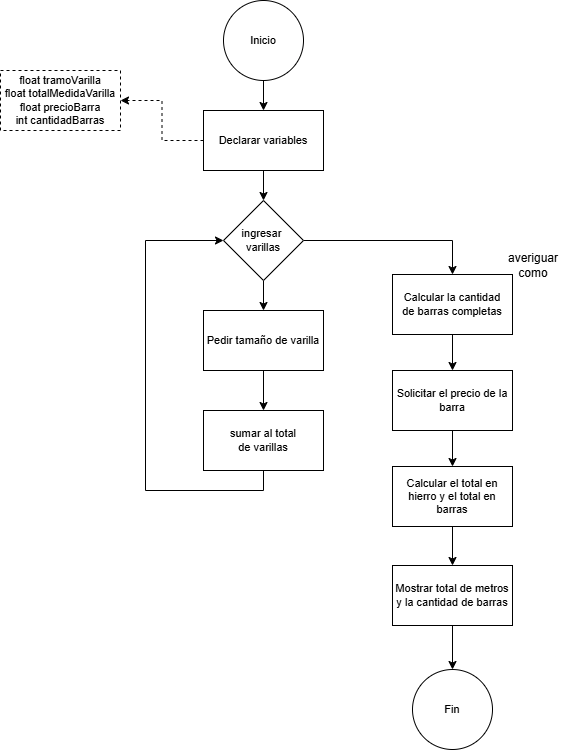

The diagram above was exported from draw.io. Its source (the exported page's mxGraphModel, read from the mxfile embedded in the PNG):
<mxGraphModel dx="719" dy="434" grid="0" gridSize="10" guides="1" tooltips="1" connect="1" arrows="1" fold="1" page="0" pageScale="1" pageWidth="827" pageHeight="1169" background="#ffffff" math="0" shadow="0">
  <root>
    <mxCell id="0" />
    <mxCell id="1" parent="0" />
    <mxCell id="0RRy0MM6g8XqSg9B9Ual-3" value="" style="edgeStyle=orthogonalEdgeStyle;rounded=0;orthogonalLoop=1;jettySize=auto;html=1;" edge="1" parent="1" source="0RRy0MM6g8XqSg9B9Ual-1" target="0RRy0MM6g8XqSg9B9Ual-2">
      <mxGeometry relative="1" as="geometry" />
    </mxCell>
    <mxCell id="0RRy0MM6g8XqSg9B9Ual-1" value="Inicio" style="ellipse;whiteSpace=wrap;html=1;fontSize=11;rounded=0;labelBackgroundColor=default;" vertex="1" parent="1">
      <mxGeometry x="370" y="340" width="80" height="80" as="geometry" />
    </mxCell>
    <mxCell id="0RRy0MM6g8XqSg9B9Ual-8" value="" style="edgeStyle=orthogonalEdgeStyle;rounded=0;orthogonalLoop=1;jettySize=auto;html=1;" edge="1" parent="1" source="0RRy0MM6g8XqSg9B9Ual-2" target="0RRy0MM6g8XqSg9B9Ual-7">
      <mxGeometry relative="1" as="geometry" />
    </mxCell>
    <mxCell id="0RRy0MM6g8XqSg9B9Ual-29" value="" style="edgeStyle=orthogonalEdgeStyle;rounded=0;orthogonalLoop=1;jettySize=auto;html=1;dashed=1;" edge="1" parent="1" source="0RRy0MM6g8XqSg9B9Ual-2" target="0RRy0MM6g8XqSg9B9Ual-28">
      <mxGeometry relative="1" as="geometry" />
    </mxCell>
    <mxCell id="0RRy0MM6g8XqSg9B9Ual-2" value="Declarar variables" style="whiteSpace=wrap;html=1;fontSize=11;rounded=0;labelBackgroundColor=default;" vertex="1" parent="1">
      <mxGeometry x="350" y="450" width="120" height="60" as="geometry" />
    </mxCell>
    <mxCell id="0RRy0MM6g8XqSg9B9Ual-10" value="" style="edgeStyle=orthogonalEdgeStyle;rounded=0;orthogonalLoop=1;jettySize=auto;html=1;" edge="1" parent="1" source="0RRy0MM6g8XqSg9B9Ual-7" target="0RRy0MM6g8XqSg9B9Ual-9">
      <mxGeometry relative="1" as="geometry" />
    </mxCell>
    <mxCell id="0RRy0MM6g8XqSg9B9Ual-16" value="" style="edgeStyle=orthogonalEdgeStyle;rounded=0;orthogonalLoop=1;jettySize=auto;html=1;entryX=0.5;entryY=0;entryDx=0;entryDy=0;" edge="1" parent="1" source="0RRy0MM6g8XqSg9B9Ual-7" target="0RRy0MM6g8XqSg9B9Ual-15">
      <mxGeometry relative="1" as="geometry" />
    </mxCell>
    <mxCell id="0RRy0MM6g8XqSg9B9Ual-7" value="ingresar&amp;nbsp;&lt;div&gt;varillas&lt;/div&gt;" style="rhombus;whiteSpace=wrap;html=1;fontSize=11;rounded=0;labelBackgroundColor=default;" vertex="1" parent="1">
      <mxGeometry x="370" y="540" width="80" height="80" as="geometry" />
    </mxCell>
    <mxCell id="0RRy0MM6g8XqSg9B9Ual-12" value="" style="edgeStyle=orthogonalEdgeStyle;rounded=0;orthogonalLoop=1;jettySize=auto;html=1;" edge="1" parent="1" source="0RRy0MM6g8XqSg9B9Ual-9" target="0RRy0MM6g8XqSg9B9Ual-11">
      <mxGeometry relative="1" as="geometry" />
    </mxCell>
    <mxCell id="0RRy0MM6g8XqSg9B9Ual-9" value="Pedir tamaño de varilla" style="whiteSpace=wrap;html=1;fontSize=11;rounded=0;labelBackgroundColor=default;" vertex="1" parent="1">
      <mxGeometry x="350" y="650" width="120" height="60" as="geometry" />
    </mxCell>
    <mxCell id="0RRy0MM6g8XqSg9B9Ual-14" style="edgeStyle=orthogonalEdgeStyle;rounded=0;orthogonalLoop=1;jettySize=auto;html=1;exitX=0.5;exitY=1;exitDx=0;exitDy=0;entryX=0;entryY=0.5;entryDx=0;entryDy=0;" edge="1" parent="1" source="0RRy0MM6g8XqSg9B9Ual-11" target="0RRy0MM6g8XqSg9B9Ual-7">
      <mxGeometry relative="1" as="geometry">
        <Array as="points">
          <mxPoint x="410" y="830" />
          <mxPoint x="292" y="830" />
          <mxPoint x="292" y="580" />
        </Array>
      </mxGeometry>
    </mxCell>
    <mxCell id="0RRy0MM6g8XqSg9B9Ual-11" value="sumar al total&lt;div&gt;de varillas&lt;/div&gt;" style="whiteSpace=wrap;html=1;fontSize=11;rounded=0;labelBackgroundColor=default;" vertex="1" parent="1">
      <mxGeometry x="350" y="750" width="120" height="60" as="geometry" />
    </mxCell>
    <mxCell id="0RRy0MM6g8XqSg9B9Ual-23" value="" style="edgeStyle=orthogonalEdgeStyle;rounded=0;orthogonalLoop=1;jettySize=auto;html=1;" edge="1" parent="1" source="0RRy0MM6g8XqSg9B9Ual-15" target="0RRy0MM6g8XqSg9B9Ual-22">
      <mxGeometry relative="1" as="geometry" />
    </mxCell>
    <mxCell id="0RRy0MM6g8XqSg9B9Ual-15" value="Calcular la cantidad&lt;div&gt;de barras completas&lt;/div&gt;" style="whiteSpace=wrap;html=1;fontSize=11;rounded=0;labelBackgroundColor=default;" vertex="1" parent="1">
      <mxGeometry x="539" y="614" width="120" height="60" as="geometry" />
    </mxCell>
    <mxCell id="0RRy0MM6g8XqSg9B9Ual-17" value="averiguar como" style="text;html=1;align=center;verticalAlign=middle;whiteSpace=wrap;rounded=0;" vertex="1" parent="1">
      <mxGeometry x="650" y="590" width="60" height="30" as="geometry" />
    </mxCell>
    <mxCell id="0RRy0MM6g8XqSg9B9Ual-21" value="" style="edgeStyle=orthogonalEdgeStyle;rounded=0;orthogonalLoop=1;jettySize=auto;html=1;" edge="1" parent="1" source="0RRy0MM6g8XqSg9B9Ual-18" target="0RRy0MM6g8XqSg9B9Ual-20">
      <mxGeometry relative="1" as="geometry" />
    </mxCell>
    <mxCell id="0RRy0MM6g8XqSg9B9Ual-18" value="Mostrar total de metros y la cantidad de barras" style="whiteSpace=wrap;html=1;fontSize=11;rounded=0;labelBackgroundColor=default;" vertex="1" parent="1">
      <mxGeometry x="539" y="905" width="120" height="60" as="geometry" />
    </mxCell>
    <mxCell id="0RRy0MM6g8XqSg9B9Ual-20" value="Fin" style="ellipse;whiteSpace=wrap;html=1;fontSize=11;rounded=0;labelBackgroundColor=default;" vertex="1" parent="1">
      <mxGeometry x="559" y="1009" width="80" height="80" as="geometry" />
    </mxCell>
    <mxCell id="0RRy0MM6g8XqSg9B9Ual-26" value="" style="edgeStyle=orthogonalEdgeStyle;rounded=0;orthogonalLoop=1;jettySize=auto;html=1;" edge="1" parent="1" source="0RRy0MM6g8XqSg9B9Ual-22" target="0RRy0MM6g8XqSg9B9Ual-25">
      <mxGeometry relative="1" as="geometry" />
    </mxCell>
    <mxCell id="0RRy0MM6g8XqSg9B9Ual-22" value="Solicitar el precio de la barra" style="whiteSpace=wrap;html=1;fontSize=11;rounded=0;labelBackgroundColor=default;" vertex="1" parent="1">
      <mxGeometry x="539" y="710" width="120" height="60" as="geometry" />
    </mxCell>
    <mxCell id="0RRy0MM6g8XqSg9B9Ual-27" value="" style="edgeStyle=orthogonalEdgeStyle;rounded=0;orthogonalLoop=1;jettySize=auto;html=1;" edge="1" parent="1" source="0RRy0MM6g8XqSg9B9Ual-25" target="0RRy0MM6g8XqSg9B9Ual-18">
      <mxGeometry relative="1" as="geometry" />
    </mxCell>
    <mxCell id="0RRy0MM6g8XqSg9B9Ual-25" value="Calcular el total en hierro y el total en barras" style="whiteSpace=wrap;html=1;fontSize=11;rounded=0;labelBackgroundColor=default;" vertex="1" parent="1">
      <mxGeometry x="539" y="806" width="120" height="60" as="geometry" />
    </mxCell>
    <mxCell id="0RRy0MM6g8XqSg9B9Ual-28" value="float tramoVarilla&lt;div&gt;float totalMedidaVarilla&lt;/div&gt;&lt;div&gt;float precioBarra&lt;/div&gt;&lt;div&gt;int cantidadBarras&lt;/div&gt;" style="whiteSpace=wrap;html=1;fontSize=11;rounded=0;labelBackgroundColor=default;dashed=1;" vertex="1" parent="1">
      <mxGeometry x="147" y="410" width="120" height="60" as="geometry" />
    </mxCell>
  </root>
</mxGraphModel>